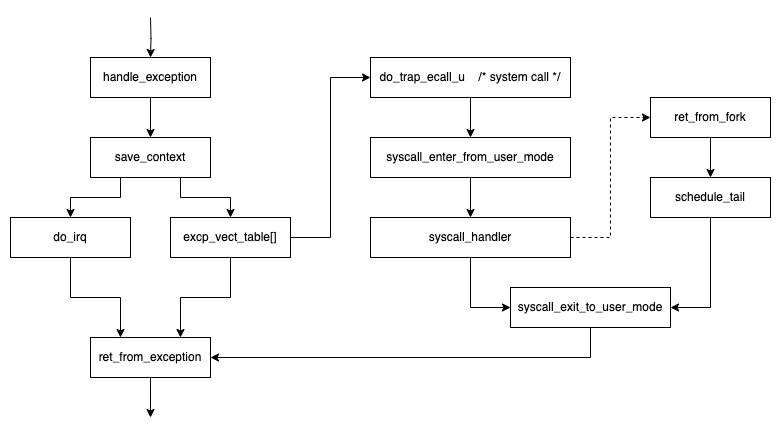

The diagram above was exported from draw.io. Its source (the exported page's mxGraphModel, read from the mxfile embedded in the PNG):
<mxGraphModel dx="716" dy="677" grid="1" gridSize="10" guides="1" tooltips="1" connect="1" arrows="1" fold="1" page="1" pageScale="1" pageWidth="827" pageHeight="1169" math="0" shadow="0">
  <root>
    <mxCell id="0" />
    <mxCell id="1" parent="0" />
    <mxCell id="M0egtI7VBCus1641WO93-10" style="edgeStyle=orthogonalEdgeStyle;rounded=0;orthogonalLoop=1;jettySize=auto;html=1;exitX=0.5;exitY=1;exitDx=0;exitDy=0;entryX=0.5;entryY=0;entryDx=0;entryDy=0;" parent="1" source="M0egtI7VBCus1641WO93-1" target="M0egtI7VBCus1641WO93-3" edge="1">
      <mxGeometry relative="1" as="geometry" />
    </mxCell>
    <mxCell id="M0egtI7VBCus1641WO93-1" value="handle_exception" style="rounded=0;whiteSpace=wrap;html=1;" parent="1" vertex="1">
      <mxGeometry x="120" y="120" width="120" height="40" as="geometry" />
    </mxCell>
    <mxCell id="M0egtI7VBCus1641WO93-11" style="edgeStyle=orthogonalEdgeStyle;rounded=0;orthogonalLoop=1;jettySize=auto;html=1;exitX=0.25;exitY=1;exitDx=0;exitDy=0;entryX=0.5;entryY=0;entryDx=0;entryDy=0;" parent="1" source="M0egtI7VBCus1641WO93-3" target="M0egtI7VBCus1641WO93-4" edge="1">
      <mxGeometry relative="1" as="geometry" />
    </mxCell>
    <mxCell id="M0egtI7VBCus1641WO93-12" style="edgeStyle=orthogonalEdgeStyle;rounded=0;orthogonalLoop=1;jettySize=auto;html=1;exitX=0.75;exitY=1;exitDx=0;exitDy=0;entryX=0.5;entryY=0;entryDx=0;entryDy=0;" parent="1" source="M0egtI7VBCus1641WO93-3" target="M0egtI7VBCus1641WO93-5" edge="1">
      <mxGeometry relative="1" as="geometry" />
    </mxCell>
    <mxCell id="M0egtI7VBCus1641WO93-3" value="save_context" style="rounded=0;whiteSpace=wrap;html=1;" parent="1" vertex="1">
      <mxGeometry x="120" y="200" width="120" height="40" as="geometry" />
    </mxCell>
    <mxCell id="M0egtI7VBCus1641WO93-13" style="edgeStyle=orthogonalEdgeStyle;rounded=0;orthogonalLoop=1;jettySize=auto;html=1;exitX=0.5;exitY=1;exitDx=0;exitDy=0;entryX=0.25;entryY=0;entryDx=0;entryDy=0;" parent="1" source="M0egtI7VBCus1641WO93-4" target="M0egtI7VBCus1641WO93-6" edge="1">
      <mxGeometry relative="1" as="geometry" />
    </mxCell>
    <mxCell id="M0egtI7VBCus1641WO93-4" value="do_irq" style="rounded=0;whiteSpace=wrap;html=1;" parent="1" vertex="1">
      <mxGeometry x="40" y="280" width="120" height="40" as="geometry" />
    </mxCell>
    <mxCell id="M0egtI7VBCus1641WO93-14" style="edgeStyle=orthogonalEdgeStyle;rounded=0;orthogonalLoop=1;jettySize=auto;html=1;exitX=0.5;exitY=1;exitDx=0;exitDy=0;entryX=0.75;entryY=0;entryDx=0;entryDy=0;" parent="1" source="M0egtI7VBCus1641WO93-5" target="M0egtI7VBCus1641WO93-6" edge="1">
      <mxGeometry relative="1" as="geometry" />
    </mxCell>
    <mxCell id="tKyg-xdpGxBou2-ByK9O-14" style="edgeStyle=orthogonalEdgeStyle;rounded=0;orthogonalLoop=1;jettySize=auto;html=1;exitX=1;exitY=0.5;exitDx=0;exitDy=0;entryX=0;entryY=0.5;entryDx=0;entryDy=0;" parent="1" source="M0egtI7VBCus1641WO93-5" target="tKyg-xdpGxBou2-ByK9O-1" edge="1">
      <mxGeometry relative="1" as="geometry" />
    </mxCell>
    <mxCell id="M0egtI7VBCus1641WO93-5" value="excp_vect_table[]" style="rounded=0;whiteSpace=wrap;html=1;" parent="1" vertex="1">
      <mxGeometry x="200" y="280" width="120" height="40" as="geometry" />
    </mxCell>
    <mxCell id="M0egtI7VBCus1641WO93-23" style="edgeStyle=orthogonalEdgeStyle;rounded=0;orthogonalLoop=1;jettySize=auto;html=1;exitX=0.5;exitY=1;exitDx=0;exitDy=0;entryX=0.5;entryY=0;entryDx=0;entryDy=0;" parent="1" source="M0egtI7VBCus1641WO93-6" edge="1">
      <mxGeometry relative="1" as="geometry">
        <mxPoint x="180" y="480" as="targetPoint" />
      </mxGeometry>
    </mxCell>
    <mxCell id="M0egtI7VBCus1641WO93-6" value="ret_from_exception" style="rounded=0;whiteSpace=wrap;html=1;" parent="1" vertex="1">
      <mxGeometry x="120" y="400" width="120" height="40" as="geometry" />
    </mxCell>
    <mxCell id="M0egtI7VBCus1641WO93-17" style="edgeStyle=orthogonalEdgeStyle;rounded=0;orthogonalLoop=1;jettySize=auto;html=1;exitX=0.5;exitY=1;exitDx=0;exitDy=0;entryX=0.5;entryY=0;entryDx=0;entryDy=0;" parent="1" source="M0egtI7VBCus1641WO93-7" target="M0egtI7VBCus1641WO93-8" edge="1">
      <mxGeometry relative="1" as="geometry" />
    </mxCell>
    <mxCell id="M0egtI7VBCus1641WO93-7" value="ret_from_fork" style="rounded=0;whiteSpace=wrap;html=1;" parent="1" vertex="1">
      <mxGeometry x="680" y="160" width="120" height="40" as="geometry" />
    </mxCell>
    <mxCell id="tKyg-xdpGxBou2-ByK9O-16" style="edgeStyle=orthogonalEdgeStyle;rounded=0;orthogonalLoop=1;jettySize=auto;html=1;exitX=0.5;exitY=1;exitDx=0;exitDy=0;entryX=1;entryY=0.5;entryDx=0;entryDy=0;" parent="1" source="M0egtI7VBCus1641WO93-8" target="M0egtI7VBCus1641WO93-9" edge="1">
      <mxGeometry relative="1" as="geometry" />
    </mxCell>
    <mxCell id="M0egtI7VBCus1641WO93-8" value="schedule_tail" style="rounded=0;whiteSpace=wrap;html=1;" parent="1" vertex="1">
      <mxGeometry x="680" y="240" width="120" height="40" as="geometry" />
    </mxCell>
    <mxCell id="tKyg-xdpGxBou2-ByK9O-9" style="edgeStyle=orthogonalEdgeStyle;rounded=0;orthogonalLoop=1;jettySize=auto;html=1;exitX=0.5;exitY=1;exitDx=0;exitDy=0;entryX=1;entryY=0.5;entryDx=0;entryDy=0;" parent="1" source="M0egtI7VBCus1641WO93-9" target="M0egtI7VBCus1641WO93-6" edge="1">
      <mxGeometry relative="1" as="geometry" />
    </mxCell>
    <mxCell id="M0egtI7VBCus1641WO93-9" value="syscall_exit_to_user_mode" style="rounded=0;whiteSpace=wrap;html=1;" parent="1" vertex="1">
      <mxGeometry x="540" y="350" width="160" height="40" as="geometry" />
    </mxCell>
    <mxCell id="M0egtI7VBCus1641WO93-22" style="edgeStyle=orthogonalEdgeStyle;rounded=0;orthogonalLoop=1;jettySize=auto;html=1;entryX=0.5;entryY=0;entryDx=0;entryDy=0;" parent="1" target="M0egtI7VBCus1641WO93-1" edge="1">
      <mxGeometry relative="1" as="geometry">
        <mxPoint x="180" y="80" as="sourcePoint" />
      </mxGeometry>
    </mxCell>
    <mxCell id="tKyg-xdpGxBou2-ByK9O-6" style="edgeStyle=orthogonalEdgeStyle;rounded=0;orthogonalLoop=1;jettySize=auto;html=1;exitX=0.5;exitY=1;exitDx=0;exitDy=0;entryX=0.5;entryY=0;entryDx=0;entryDy=0;" parent="1" source="tKyg-xdpGxBou2-ByK9O-1" target="tKyg-xdpGxBou2-ByK9O-2" edge="1">
      <mxGeometry relative="1" as="geometry" />
    </mxCell>
    <mxCell id="tKyg-xdpGxBou2-ByK9O-1" value="do_trap_ecall_u&amp;nbsp; &amp;nbsp; /* system call */" style="rounded=0;whiteSpace=wrap;html=1;" parent="1" vertex="1">
      <mxGeometry x="400" y="120" width="200" height="40" as="geometry" />
    </mxCell>
    <mxCell id="tKyg-xdpGxBou2-ByK9O-7" style="edgeStyle=orthogonalEdgeStyle;rounded=0;orthogonalLoop=1;jettySize=auto;html=1;exitX=0.5;exitY=1;exitDx=0;exitDy=0;entryX=0.5;entryY=0;entryDx=0;entryDy=0;" parent="1" source="tKyg-xdpGxBou2-ByK9O-2" target="tKyg-xdpGxBou2-ByK9O-3" edge="1">
      <mxGeometry relative="1" as="geometry" />
    </mxCell>
    <mxCell id="tKyg-xdpGxBou2-ByK9O-2" value="syscall_enter_from_user_mode" style="rounded=0;whiteSpace=wrap;html=1;" parent="1" vertex="1">
      <mxGeometry x="400" y="200" width="200" height="40" as="geometry" />
    </mxCell>
    <mxCell id="tKyg-xdpGxBou2-ByK9O-13" style="edgeStyle=orthogonalEdgeStyle;rounded=0;orthogonalLoop=1;jettySize=auto;html=1;exitX=1;exitY=0.5;exitDx=0;exitDy=0;entryX=0;entryY=0.5;entryDx=0;entryDy=0;dashed=1;" parent="1" source="tKyg-xdpGxBou2-ByK9O-3" target="M0egtI7VBCus1641WO93-7" edge="1">
      <mxGeometry relative="1" as="geometry" />
    </mxCell>
    <mxCell id="tKyg-xdpGxBou2-ByK9O-15" style="edgeStyle=orthogonalEdgeStyle;rounded=0;orthogonalLoop=1;jettySize=auto;html=1;entryX=0;entryY=0.5;entryDx=0;entryDy=0;" parent="1" source="tKyg-xdpGxBou2-ByK9O-3" target="M0egtI7VBCus1641WO93-9" edge="1">
      <mxGeometry relative="1" as="geometry" />
    </mxCell>
    <mxCell id="tKyg-xdpGxBou2-ByK9O-3" value="syscall_handler" style="rounded=0;whiteSpace=wrap;html=1;" parent="1" vertex="1">
      <mxGeometry x="400" y="280" width="200" height="40" as="geometry" />
    </mxCell>
  </root>
</mxGraphModel>